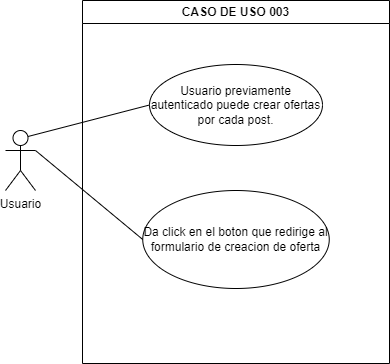

The diagram above was exported from draw.io. Its source (the exported page's mxGraphModel, read from the mxfile embedded in the PNG):
<mxGraphModel dx="809" dy="459" grid="1" gridSize="10" guides="1" tooltips="1" connect="1" arrows="1" fold="1" page="1" pageScale="1" pageWidth="827" pageHeight="1169" math="0" shadow="0">
  <root>
    <mxCell id="0" />
    <mxCell id="1" parent="0" />
    <mxCell id="i5I9my5745bRhsKVkC0u-1" value="CASO DE USO 003" style="swimlane;whiteSpace=wrap;html=1;" vertex="1" parent="1">
      <mxGeometry x="197" y="160" width="307" height="363" as="geometry" />
    </mxCell>
    <mxCell id="i5I9my5745bRhsKVkC0u-2" value="Usuario previamente autenticado puede crear ofertas por cada post." style="ellipse;whiteSpace=wrap;html=1;" vertex="1" parent="i5I9my5745bRhsKVkC0u-1">
      <mxGeometry x="67" y="64" width="173" height="81" as="geometry" />
    </mxCell>
    <mxCell id="i5I9my5745bRhsKVkC0u-3" value="Da click en el boton que redirige al formulario de creacion de oferta" style="ellipse;whiteSpace=wrap;html=1;" vertex="1" parent="i5I9my5745bRhsKVkC0u-1">
      <mxGeometry x="60.25" y="190" width="186.5" height="98" as="geometry" />
    </mxCell>
    <mxCell id="i5I9my5745bRhsKVkC0u-4" value="Usuario" style="shape=umlActor;verticalLabelPosition=bottom;verticalAlign=top;html=1;outlineConnect=0;" vertex="1" parent="1">
      <mxGeometry x="120" y="290" width="30" height="60" as="geometry" />
    </mxCell>
    <mxCell id="i5I9my5745bRhsKVkC0u-5" value="" style="endArrow=none;html=1;rounded=0;fontSize=12;startSize=8;endSize=8;curved=1;exitX=0.75;exitY=0.1;exitDx=0;exitDy=0;exitPerimeter=0;entryX=0;entryY=0.5;entryDx=0;entryDy=0;" edge="1" parent="1" source="i5I9my5745bRhsKVkC0u-4" target="i5I9my5745bRhsKVkC0u-2">
      <mxGeometry width="50" height="50" relative="1" as="geometry">
        <mxPoint x="272" y="372" as="sourcePoint" />
        <mxPoint x="322" y="322" as="targetPoint" />
      </mxGeometry>
    </mxCell>
    <mxCell id="i5I9my5745bRhsKVkC0u-6" value="" style="endArrow=none;html=1;rounded=0;fontSize=12;startSize=8;endSize=8;curved=1;exitX=1;exitY=0.3333333333333333;exitDx=0;exitDy=0;exitPerimeter=0;entryX=0;entryY=0.5;entryDx=0;entryDy=0;" edge="1" parent="1" source="i5I9my5745bRhsKVkC0u-4" target="i5I9my5745bRhsKVkC0u-3">
      <mxGeometry width="50" height="50" relative="1" as="geometry">
        <mxPoint x="272" y="372" as="sourcePoint" />
        <mxPoint x="322" y="322" as="targetPoint" />
      </mxGeometry>
    </mxCell>
  </root>
</mxGraphModel>